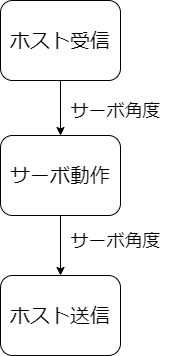

The diagram above was exported from draw.io. Its source (the exported page's mxGraphModel, read from the mxfile embedded in the PNG):
<mxGraphModel dx="734" dy="422" grid="1" gridSize="10" guides="1" tooltips="1" connect="1" arrows="1" fold="1" page="1" pageScale="1" pageWidth="827" pageHeight="1169" math="0" shadow="0">
  <root>
    <mxCell id="0" />
    <mxCell id="1" parent="0" />
    <mxCell id="10" value="&lt;font style=&quot;font-size: 20px&quot;&gt;ホスト送信&lt;br&gt;&lt;/font&gt;" style="rounded=1;whiteSpace=wrap;html=1;" parent="1" vertex="1">
      <mxGeometry x="230" y="820" width="120" height="80" as="geometry" />
    </mxCell>
    <mxCell id="27" style="edgeStyle=none;html=1;" edge="1" parent="1" source="11" target="26">
      <mxGeometry relative="1" as="geometry" />
    </mxCell>
    <mxCell id="11" value="&lt;font style=&quot;font-size: 20px&quot;&gt;ホスト受信&lt;br&gt;&lt;/font&gt;" style="rounded=1;whiteSpace=wrap;html=1;" parent="1" vertex="1">
      <mxGeometry x="230" y="545" width="120" height="80" as="geometry" />
    </mxCell>
    <mxCell id="23" value="&lt;span style=&quot;font-size: 18px&quot;&gt;サーボ角度&lt;/span&gt;" style="text;html=1;align=center;verticalAlign=middle;resizable=0;points=[];autosize=1;strokeColor=none;fillColor=none;fontSize=20;" parent="1" vertex="1">
      <mxGeometry x="290" y="640" width="110" height="30" as="geometry" />
    </mxCell>
    <mxCell id="28" style="edgeStyle=none;html=1;" edge="1" parent="1" source="26" target="10">
      <mxGeometry relative="1" as="geometry" />
    </mxCell>
    <mxCell id="26" value="&lt;font style=&quot;font-size: 20px&quot;&gt;サーボ動作&lt;br&gt;&lt;/font&gt;" style="rounded=1;whiteSpace=wrap;html=1;" vertex="1" parent="1">
      <mxGeometry x="230" y="680" width="120" height="80" as="geometry" />
    </mxCell>
    <mxCell id="29" value="&lt;span style=&quot;font-size: 18px&quot;&gt;サーボ角度&lt;/span&gt;" style="text;html=1;align=center;verticalAlign=middle;resizable=0;points=[];autosize=1;strokeColor=none;fillColor=none;fontSize=20;" vertex="1" parent="1">
      <mxGeometry x="290" y="770" width="110" height="30" as="geometry" />
    </mxCell>
  </root>
</mxGraphModel>